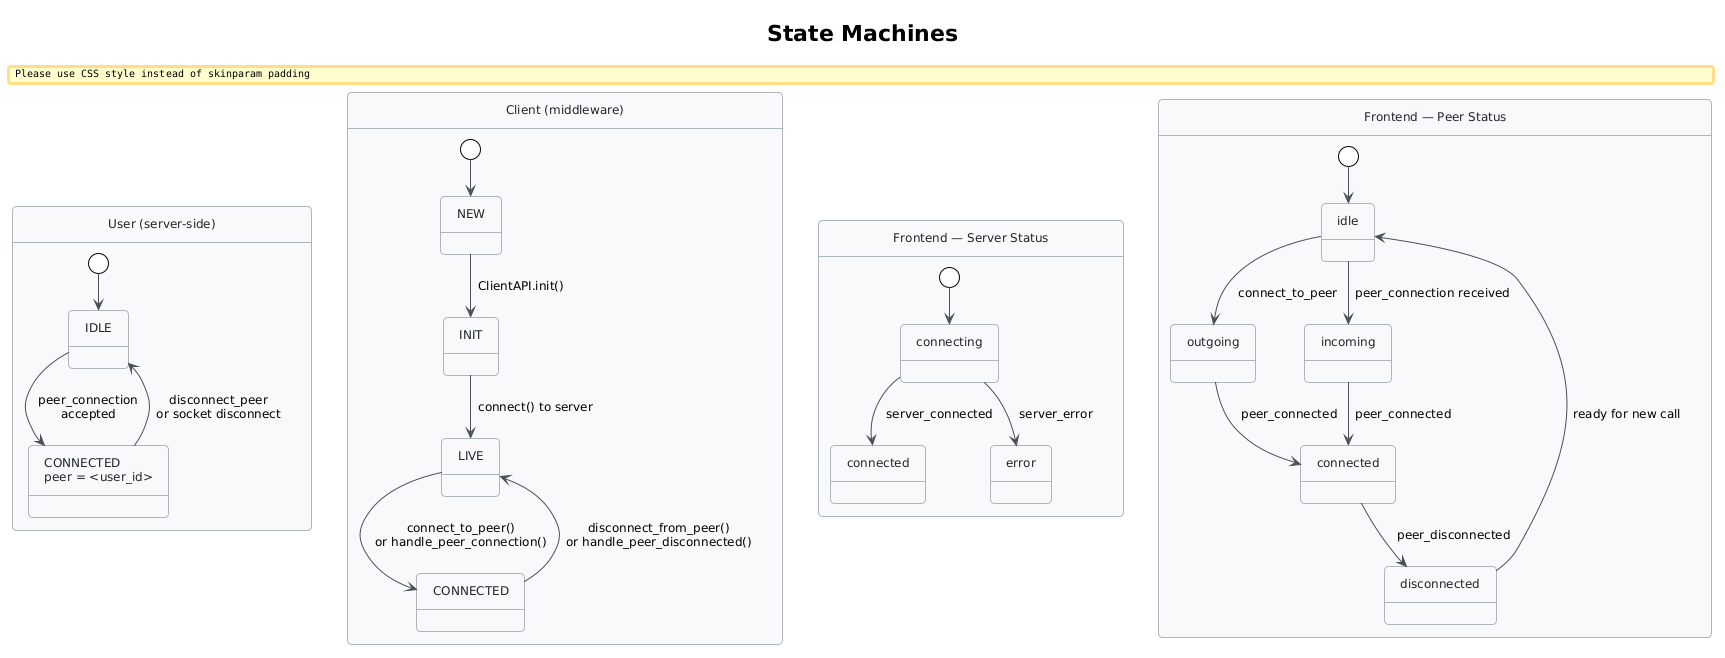

The diagram above was rendered by PlantUML. Its source (embedded in the PNG):
@startuml state-machines
!include style.puml

title State Machines

state "User (server-side)" as user_pkg {
    state "IDLE" as u_idle
    state "CONNECTED\npeer = <user_id>" as u_conn

    [*] --> u_idle
    u_idle --> u_conn : peer_connection\naccepted
    u_conn --> u_idle : disconnect_peer\nor socket disconnect
}

state "Client (middleware)" as client_pkg {
    state "NEW" as c_new
    state "INIT" as c_init
    state "LIVE" as c_live
    state "CONNECTED" as c_conn

    [*] --> c_new
    c_new --> c_init : ClientAPI.init()
    c_init --> c_live : connect() to server
    c_live --> c_conn : connect_to_peer()\nor handle_peer_connection()
    c_conn --> c_live : disconnect_from_peer()\nor handle_peer_disconnected()
}

state "Frontend — Server Status" as fe_server {
    state "connecting" as s_conn
    state "connected" as s_ok
    state "error" as s_err

    [*] --> s_conn
    s_conn --> s_ok : server_connected
    s_conn --> s_err : server_error
}

state "Frontend — Peer Status" as fe_peer {
    state "idle" as p_idle
    state "outgoing" as p_out
    state "incoming" as p_in
    state "connected" as p_conn
    state "disconnected" as p_disc

    [*] --> p_idle
    p_idle --> p_out : connect_to_peer
    p_idle --> p_in : peer_connection received
    p_out --> p_conn : peer_connected
    p_in --> p_conn : peer_connected
    p_conn --> p_disc : peer_disconnected
    p_disc --> p_idle : ready for new call
}

@enduml